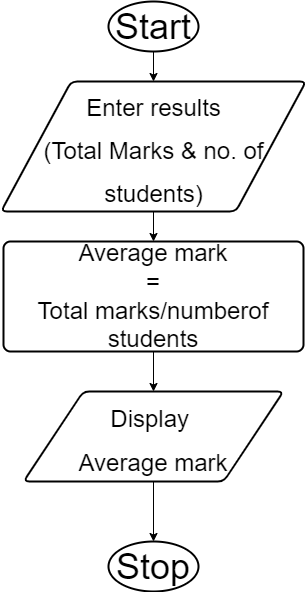

The diagram above was exported from draw.io. Its source (the exported page's mxGraphModel, read from the mxfile embedded in the PNG):
<mxGraphModel dx="1294" dy="582" grid="1" gridSize="10" guides="1" tooltips="1" connect="1" arrows="1" fold="1" page="1" pageScale="1" pageWidth="850" pageHeight="1100" math="0" shadow="0">
  <root>
    <mxCell id="0" />
    <mxCell id="1" parent="0" />
    <mxCell id="nXx1LzQ6N6U-p3MTmxLn-3" style="edgeStyle=orthogonalEdgeStyle;rounded=0;orthogonalLoop=1;jettySize=auto;html=1;entryX=0.5;entryY=0;entryDx=0;entryDy=0;fontSize=24;" parent="1" source="nXx1LzQ6N6U-p3MTmxLn-1" target="nXx1LzQ6N6U-p3MTmxLn-2" edge="1">
      <mxGeometry relative="1" as="geometry" />
    </mxCell>
    <mxCell id="nXx1LzQ6N6U-p3MTmxLn-1" value="Start" style="strokeWidth=2;html=1;shape=mxgraph.flowchart.start_1;whiteSpace=wrap;fontSize=36;" parent="1" vertex="1">
      <mxGeometry x="205" y="10" width="90" height="50" as="geometry" />
    </mxCell>
    <mxCell id="nXx1LzQ6N6U-p3MTmxLn-5" style="edgeStyle=orthogonalEdgeStyle;rounded=0;orthogonalLoop=1;jettySize=auto;html=1;fontSize=24;" parent="1" source="nXx1LzQ6N6U-p3MTmxLn-2" target="nXx1LzQ6N6U-p3MTmxLn-4" edge="1">
      <mxGeometry relative="1" as="geometry" />
    </mxCell>
    <mxCell id="nXx1LzQ6N6U-p3MTmxLn-2" value="&lt;div style=&quot;&quot;&gt;&lt;font style=&quot;font-size: 24px;&quot;&gt;&lt;span style=&quot;background-color: initial;&quot;&gt;Enter results&lt;/span&gt;&lt;/font&gt;&lt;/div&gt;&lt;div style=&quot;&quot;&gt;&lt;font style=&quot;font-size: 24px;&quot;&gt;&lt;span style=&quot;background-color: initial;&quot;&gt;(Total Marks &amp;amp; no. of students)&lt;/span&gt;&lt;/font&gt;&lt;/div&gt;" style="shape=parallelogram;html=1;strokeWidth=2;perimeter=parallelogramPerimeter;whiteSpace=wrap;rounded=1;arcSize=12;size=0.23;fontSize=36;align=center;" parent="1" vertex="1">
      <mxGeometry x="97.5" y="90" width="305" height="130" as="geometry" />
    </mxCell>
    <mxCell id="nXx1LzQ6N6U-p3MTmxLn-9" style="edgeStyle=orthogonalEdgeStyle;rounded=0;orthogonalLoop=1;jettySize=auto;html=1;entryX=0.5;entryY=0;entryDx=0;entryDy=0;fontSize=24;" parent="1" source="nXx1LzQ6N6U-p3MTmxLn-4" target="nXx1LzQ6N6U-p3MTmxLn-8" edge="1">
      <mxGeometry relative="1" as="geometry" />
    </mxCell>
    <mxCell id="nXx1LzQ6N6U-p3MTmxLn-4" value="Average mark&lt;br&gt;=&lt;br&gt;Total marks/numberof students" style="rounded=1;whiteSpace=wrap;html=1;absoluteArcSize=1;arcSize=14;strokeWidth=2;fontSize=24;" parent="1" vertex="1">
      <mxGeometry x="100" y="250" width="300" height="110" as="geometry" />
    </mxCell>
    <mxCell id="nXx1LzQ6N6U-p3MTmxLn-12" style="edgeStyle=orthogonalEdgeStyle;rounded=0;orthogonalLoop=1;jettySize=auto;html=1;entryX=0.5;entryY=0;entryDx=0;entryDy=0;entryPerimeter=0;fontSize=24;" parent="1" source="nXx1LzQ6N6U-p3MTmxLn-8" target="nXx1LzQ6N6U-p3MTmxLn-11" edge="1">
      <mxGeometry relative="1" as="geometry" />
    </mxCell>
    <mxCell id="nXx1LzQ6N6U-p3MTmxLn-8" value="&lt;div style=&quot;&quot;&gt;&lt;font style=&quot;font-size: 24px;&quot;&gt;&lt;span style=&quot;background-color: initial;&quot;&gt;Display&amp;nbsp;&lt;/span&gt;&lt;/font&gt;&lt;/div&gt;&lt;div style=&quot;&quot;&gt;&lt;font style=&quot;font-size: 24px;&quot;&gt;&lt;span style=&quot;background-color: initial;&quot;&gt;Average mark&lt;/span&gt;&lt;/font&gt;&lt;/div&gt;" style="shape=parallelogram;html=1;strokeWidth=2;perimeter=parallelogramPerimeter;whiteSpace=wrap;rounded=1;arcSize=12;size=0.23;fontSize=36;align=center;" parent="1" vertex="1">
      <mxGeometry x="120" y="400" width="260" height="90" as="geometry" />
    </mxCell>
    <mxCell id="nXx1LzQ6N6U-p3MTmxLn-11" value="Stop" style="strokeWidth=2;html=1;shape=mxgraph.flowchart.start_1;whiteSpace=wrap;fontSize=36;" parent="1" vertex="1">
      <mxGeometry x="205" y="550" width="90" height="50" as="geometry" />
    </mxCell>
  </root>
</mxGraphModel>